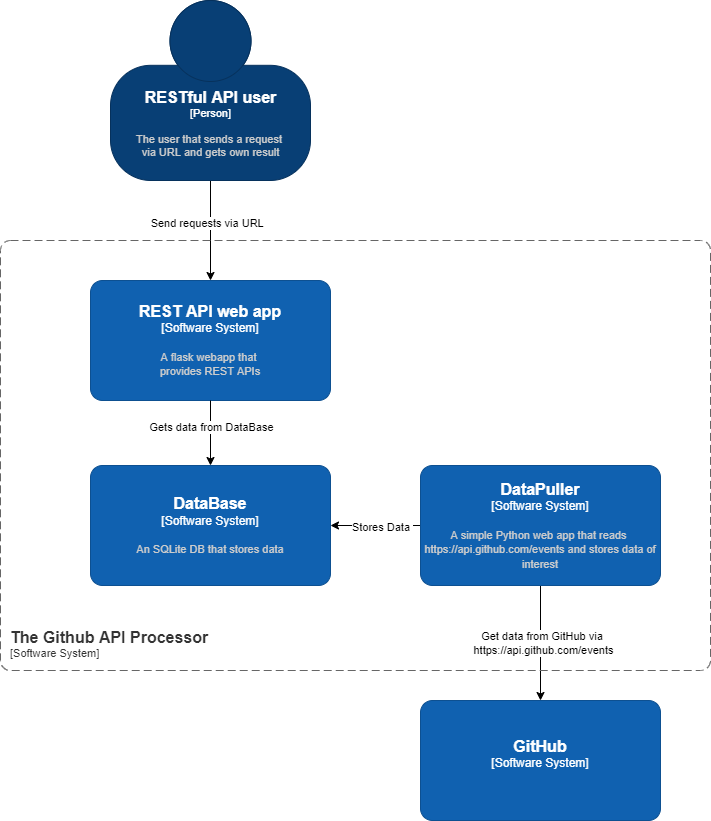

The diagram above was exported from draw.io. Its source (the exported page's mxGraphModel, read from the mxfile embedded in the PNG):
<mxGraphModel dx="1422" dy="754" grid="1" gridSize="10" guides="1" tooltips="1" connect="1" arrows="1" fold="1" page="1" pageScale="1" pageWidth="850" pageHeight="1100" math="0" shadow="0">
  <root>
    <mxCell id="0" />
    <mxCell id="1" parent="0" />
    <mxCell id="nCfKkSK6sWWJzFRhtJ6P-4" value="" style="edgeStyle=orthogonalEdgeStyle;rounded=0;orthogonalLoop=1;jettySize=auto;html=1;" edge="1" parent="1" source="nCfKkSK6sWWJzFRhtJ6P-1" target="nCfKkSK6sWWJzFRhtJ6P-3">
      <mxGeometry relative="1" as="geometry" />
    </mxCell>
    <mxCell id="nCfKkSK6sWWJzFRhtJ6P-5" value="Send requests via URL&amp;nbsp;" style="edgeLabel;html=1;align=center;verticalAlign=middle;resizable=0;points=[];" vertex="1" connectable="0" parent="nCfKkSK6sWWJzFRhtJ6P-4">
      <mxGeometry x="-0.1692" y="-3" relative="1" as="geometry">
        <mxPoint as="offset" />
      </mxGeometry>
    </mxCell>
    <object placeholders="1" c4Name="RESTful API user" c4Type="Person" c4Description="The user that sends a request &#10;via URL and gets own result" label="&lt;font style=&quot;font-size: 16px&quot;&gt;&lt;b&gt;%c4Name%&lt;/b&gt;&lt;/font&gt;&lt;div&gt;[%c4Type%]&lt;/div&gt;&lt;br&gt;&lt;div&gt;&lt;font style=&quot;font-size: 11px&quot;&gt;&lt;font color=&quot;#cccccc&quot;&gt;%c4Description%&lt;/font&gt;&lt;/div&gt;" id="nCfKkSK6sWWJzFRhtJ6P-1">
      <mxCell style="html=1;fontSize=11;dashed=0;whitespace=wrap;fillColor=#083F75;strokeColor=#06315C;fontColor=#ffffff;shape=mxgraph.c4.person2;align=center;metaEdit=1;points=[[0.5,0,0],[1,0.5,0],[1,0.75,0],[0.75,1,0],[0.5,1,0],[0.25,1,0],[0,0.75,0],[0,0.5,0]];resizable=0;" vertex="1" parent="1">
        <mxGeometry x="210" y="60" width="200" height="180" as="geometry" />
      </mxCell>
    </object>
    <object placeholders="1" c4Name="REST API web app" c4Type="Software System" c4Description="A flask webapp that &#10;provides REST APIs " label="&lt;font style=&quot;font-size: 16px&quot;&gt;&lt;b&gt;%c4Name%&lt;/b&gt;&lt;/font&gt;&lt;div&gt;[%c4Type%]&lt;/div&gt;&lt;br&gt;&lt;div&gt;&lt;font style=&quot;font-size: 11px&quot;&gt;&lt;font color=&quot;#cccccc&quot;&gt;%c4Description%&lt;/font&gt;&lt;/div&gt;" id="nCfKkSK6sWWJzFRhtJ6P-3">
      <mxCell style="rounded=1;whiteSpace=wrap;html=1;labelBackgroundColor=none;fillColor=#1061B0;fontColor=#ffffff;align=center;arcSize=10;strokeColor=#0D5091;metaEdit=1;resizable=0;points=[[0.25,0,0],[0.5,0,0],[0.75,0,0],[1,0.25,0],[1,0.5,0],[1,0.75,0],[0.75,1,0],[0.5,1,0],[0.25,1,0],[0,0.75,0],[0,0.5,0],[0,0.25,0]];" vertex="1" parent="1">
        <mxGeometry x="190" y="340" width="240" height="120" as="geometry" />
      </mxCell>
    </object>
    <mxCell id="nCfKkSK6sWWJzFRhtJ6P-10" style="edgeStyle=orthogonalEdgeStyle;rounded=0;orthogonalLoop=1;jettySize=auto;html=1;entryX=1;entryY=0.5;entryDx=0;entryDy=0;entryPerimeter=0;" edge="1" parent="1" source="nCfKkSK6sWWJzFRhtJ6P-6" target="nCfKkSK6sWWJzFRhtJ6P-8">
      <mxGeometry relative="1" as="geometry" />
    </mxCell>
    <mxCell id="nCfKkSK6sWWJzFRhtJ6P-11" value="Stores Data&amp;nbsp;" style="edgeLabel;html=1;align=center;verticalAlign=middle;resizable=0;points=[];" vertex="1" connectable="0" parent="nCfKkSK6sWWJzFRhtJ6P-10">
      <mxGeometry x="-0.1368" y="1" relative="1" as="geometry">
        <mxPoint as="offset" />
      </mxGeometry>
    </mxCell>
    <mxCell id="nCfKkSK6sWWJzFRhtJ6P-15" style="edgeStyle=orthogonalEdgeStyle;rounded=0;orthogonalLoop=1;jettySize=auto;html=1;" edge="1" parent="1" source="nCfKkSK6sWWJzFRhtJ6P-6" target="nCfKkSK6sWWJzFRhtJ6P-14">
      <mxGeometry relative="1" as="geometry">
        <mxPoint x="450" y="670" as="targetPoint" />
      </mxGeometry>
    </mxCell>
    <mxCell id="nCfKkSK6sWWJzFRhtJ6P-17" value="&lt;div&gt;Get data from GitHub via&amp;nbsp;&lt;/div&gt;&lt;div&gt;https://api.github.com/events&lt;/div&gt;" style="edgeLabel;html=1;align=center;verticalAlign=middle;resizable=0;points=[];" vertex="1" connectable="0" parent="nCfKkSK6sWWJzFRhtJ6P-15">
      <mxGeometry x="-0.0125" y="2" relative="1" as="geometry">
        <mxPoint as="offset" />
      </mxGeometry>
    </mxCell>
    <object placeholders="1" c4Name="DataPuller" c4Type="Software System" c4Description="A simple Python web app that reads &#10;https://api.github.com/events and stores data of interest" label="&lt;font style=&quot;font-size: 16px&quot;&gt;&lt;b&gt;%c4Name%&lt;/b&gt;&lt;/font&gt;&lt;div&gt;[%c4Type%]&lt;/div&gt;&lt;br&gt;&lt;div&gt;&lt;font style=&quot;font-size: 11px&quot;&gt;&lt;font color=&quot;#cccccc&quot;&gt;%c4Description%&lt;/font&gt;&lt;/div&gt;" id="nCfKkSK6sWWJzFRhtJ6P-6">
      <mxCell style="rounded=1;whiteSpace=wrap;html=1;labelBackgroundColor=none;fillColor=#1061B0;fontColor=#ffffff;align=center;arcSize=10;strokeColor=#0D5091;metaEdit=1;resizable=0;points=[[0.25,0,0],[0.5,0,0],[0.75,0,0],[1,0.25,0],[1,0.5,0],[1,0.75,0],[0.75,1,0],[0.5,1,0],[0.25,1,0],[0,0.75,0],[0,0.5,0],[0,0.25,0]];" vertex="1" parent="1">
        <mxGeometry x="520" y="525" width="240" height="120" as="geometry" />
      </mxCell>
    </object>
    <mxCell id="nCfKkSK6sWWJzFRhtJ6P-12" style="edgeStyle=orthogonalEdgeStyle;rounded=0;orthogonalLoop=1;jettySize=auto;html=1;entryX=0.5;entryY=0;entryDx=0;entryDy=0;entryPerimeter=0;exitX=0.5;exitY=1;exitDx=0;exitDy=0;exitPerimeter=0;" edge="1" parent="1" source="nCfKkSK6sWWJzFRhtJ6P-3" target="nCfKkSK6sWWJzFRhtJ6P-8">
      <mxGeometry relative="1" as="geometry" />
    </mxCell>
    <mxCell id="nCfKkSK6sWWJzFRhtJ6P-13" value="Gets data from DataBase" style="edgeLabel;html=1;align=center;verticalAlign=middle;resizable=0;points=[];" vertex="1" connectable="0" parent="nCfKkSK6sWWJzFRhtJ6P-12">
      <mxGeometry x="-0.2148" relative="1" as="geometry">
        <mxPoint as="offset" />
      </mxGeometry>
    </mxCell>
    <object placeholders="1" c4Name="DataBase" c4Type="Software System" c4Description="An SQLite DB that stores data " label="&lt;font style=&quot;font-size: 16px&quot;&gt;&lt;b&gt;%c4Name%&lt;/b&gt;&lt;/font&gt;&lt;div&gt;[%c4Type%]&lt;/div&gt;&lt;br&gt;&lt;div&gt;&lt;font style=&quot;font-size: 11px&quot;&gt;&lt;font color=&quot;#cccccc&quot;&gt;%c4Description%&lt;/font&gt;&lt;/div&gt;" id="nCfKkSK6sWWJzFRhtJ6P-8">
      <mxCell style="rounded=1;whiteSpace=wrap;html=1;labelBackgroundColor=none;fillColor=#1061B0;fontColor=#ffffff;align=center;arcSize=10;strokeColor=#0D5091;metaEdit=1;resizable=0;points=[[0.25,0,0],[0.5,0,0],[0.75,0,0],[1,0.25,0],[1,0.5,0],[1,0.75,0],[0.75,1,0],[0.5,1,0],[0.25,1,0],[0,0.75,0],[0,0.5,0],[0,0.25,0]];" vertex="1" parent="1">
        <mxGeometry x="190" y="525" width="240" height="120" as="geometry" />
      </mxCell>
    </object>
    <object placeholders="1" c4Name="The Github API Processor" c4Type="SystemScopeBoundary" c4Application="Software System" label="&lt;font style=&quot;font-size: 16px&quot;&gt;&lt;b&gt;&lt;div style=&quot;text-align: left&quot;&gt;%c4Name%&lt;/div&gt;&lt;/b&gt;&lt;/font&gt;&lt;div style=&quot;text-align: left&quot;&gt;[%c4Application%]&lt;/div&gt;" id="nCfKkSK6sWWJzFRhtJ6P-9">
      <mxCell style="rounded=1;fontSize=11;whiteSpace=wrap;html=1;dashed=1;arcSize=20;fillColor=none;strokeColor=#666666;fontColor=#333333;labelBackgroundColor=none;align=left;verticalAlign=bottom;labelBorderColor=none;spacingTop=0;spacing=10;dashPattern=8 4;metaEdit=1;rotatable=0;perimeter=rectanglePerimeter;noLabel=0;labelPadding=0;allowArrows=0;connectable=0;expand=0;recursiveResize=0;editable=1;pointerEvents=0;absoluteArcSize=1;points=[[0.25,0,0],[0.5,0,0],[0.75,0,0],[1,0.25,0],[1,0.5,0],[1,0.75,0],[0.75,1,0],[0.5,1,0],[0.25,1,0],[0,0.75,0],[0,0.5,0],[0,0.25,0]];" vertex="1" parent="1">
        <mxGeometry x="100" y="300" width="710" height="430" as="geometry" />
      </mxCell>
    </object>
    <object placeholders="1" c4Name="GitHub" c4Type="Software System" c4Description="" label="&lt;font style=&quot;font-size: 16px&quot;&gt;&lt;b&gt;%c4Name%&lt;/b&gt;&lt;/font&gt;&lt;div&gt;[%c4Type%]&lt;/div&gt;&lt;br&gt;&lt;div&gt;&lt;font style=&quot;font-size: 11px&quot;&gt;&lt;font color=&quot;#cccccc&quot;&gt;%c4Description%&lt;/font&gt;&lt;/div&gt;" id="nCfKkSK6sWWJzFRhtJ6P-14">
      <mxCell style="rounded=1;whiteSpace=wrap;html=1;labelBackgroundColor=none;fillColor=#1061B0;fontColor=#ffffff;align=center;arcSize=10;strokeColor=#0D5091;metaEdit=1;resizable=0;points=[[0.25,0,0],[0.5,0,0],[0.75,0,0],[1,0.25,0],[1,0.5,0],[1,0.75,0],[0.75,1,0],[0.5,1,0],[0.25,1,0],[0,0.75,0],[0,0.5,0],[0,0.25,0]];" vertex="1" parent="1">
        <mxGeometry x="520" y="760" width="240" height="120" as="geometry" />
      </mxCell>
    </object>
  </root>
</mxGraphModel>